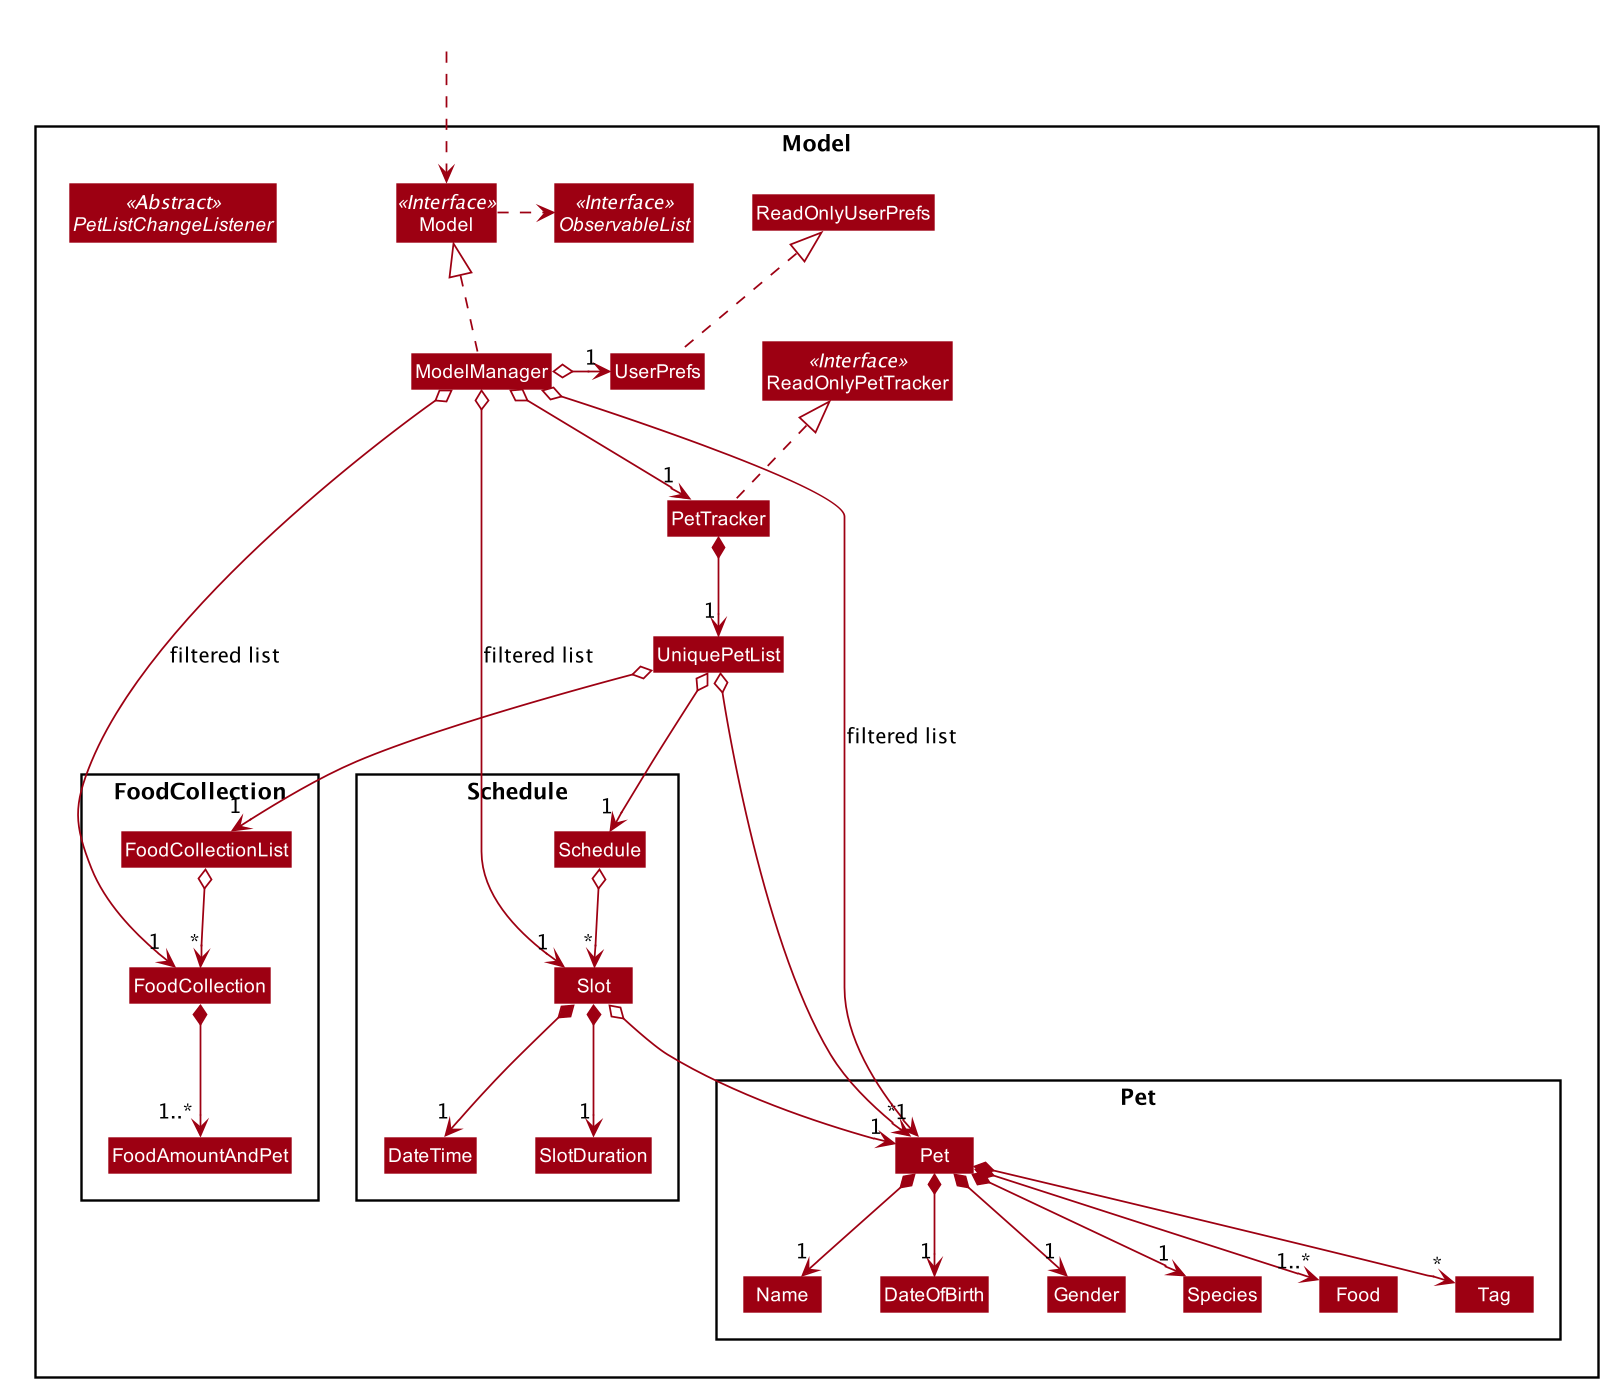

The diagram above was rendered by PlantUML. Its source (embedded in the PNG):
@startuml








skinparam BackgroundColor #FFFFFFF

skinparam Shadowing false

skinparam Class {
    FontColor #FFFFFF
    BorderThickness 1
    BorderColor #FFFFFF
    StereotypeFontColor #FFFFFF
    FontName Arial
}

skinparam Actor {
    BorderColor #000000
    Color #000000
    FontName Arial
}

skinparam Sequence {
    MessageAlign center
    BoxFontSize 15
    BoxPadding 0
    BoxFontColor #FFFFFF
    FontName Arial
}

skinparam Participant {
    FontColor #FFFFFFF
    Padding 20
}

skinparam MinClassWidth 50
skinparam ParticipantPadding 10
skinparam Shadowing false
skinparam DefaultTextAlignment center
skinparam packageStyle Rectangle

hide footbox
hide members
hide circle
skinparam arrowThickness 1.1
skinparam arrowColor #9D0012
skinparam classBackgroundColor #9D0012

Package Model <<Rectangle>>{
Interface ReadOnlyPetTracker <<Interface>>
Interface Model <<Interface>>
Interface ObservableList <<Interface>>
Abstract Class PetListChangeListener <<Abstract>>
Class PetTracker
Class ReadOnlyPetTracker
Class Model
Class ModelManager
Class UserPrefs
Class ReadOnlyUserPrefs
Class UniquePetList

Package Pet {
Class Pet
Class DateOfBirth
Class Food
Class Gender
Class Name
Class Species
Class Tag

}

Package Schedule {
Class Schedule
Class Slot
Class DateTime
Class SlotDuration
}

Package FoodCollection {
Class FoodCollection
Class FoodCollectionList
Class FoodAmountAndPet
}

}

Class HiddenOutside #FFFFFF
HiddenOutside ..> Model

PetTracker .up.|> ReadOnlyPetTracker

ModelManager .up.|> Model
Model .right.> ObservableList
ModelManager o--> "1" PetTracker
ModelManager o-left-> "1" UserPrefs
UserPrefs .up.|> ReadOnlyUserPrefs

PetTracker *--> "1" UniquePetList
UniquePetList o--> "*" Pet
UniquePetList o--> "1" FoodCollectionList
FoodCollectionList o--> "*" FoodCollection
FoodCollection *--> "1..*" FoodAmountAndPet

Pet *--> "1" Name
Pet *--> "1" Species
Pet *--> "1" DateOfBirth
Pet *--> "1" Gender
Pet *--> "1..*" Food
Pet *--> "*" Tag

Name -[hidden]right-> DateOfBirth
DateOfBirth -[hidden]right-> Gender
Species -[hidden]right-> Food

UniquePetList o--> "1" Schedule


Schedule o--> "*" Slot
Slot o--> "1" Pet
Slot *--> "1" SlotDuration
Slot *--> "1" DateTime

ModelManager o-->"1" Pet : filtered list
ModelManager o-->"1" Slot : filtered list
ModelManager o-->"1" FoodCollection : filtered list



@enduml